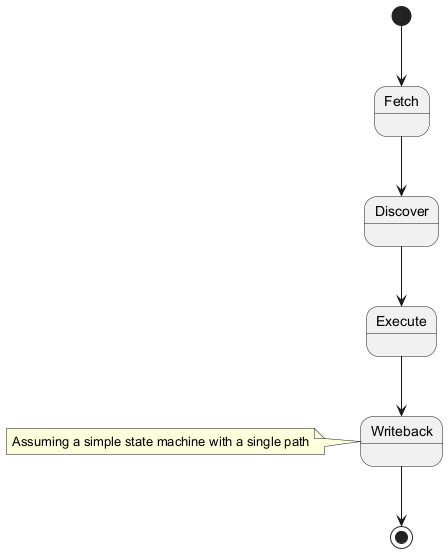

The diagram above was rendered by PlantUML. Its source (embedded in the PNG):
@startuml
state Fetch
state Discover
state Execute
state Writeback
[*] --> Fetch
Fetch --> Discover
Discover --> Execute
Execute --> Writeback
Writeback --> [*]
note left: Assuming a simple state machine with a single path
@enduml